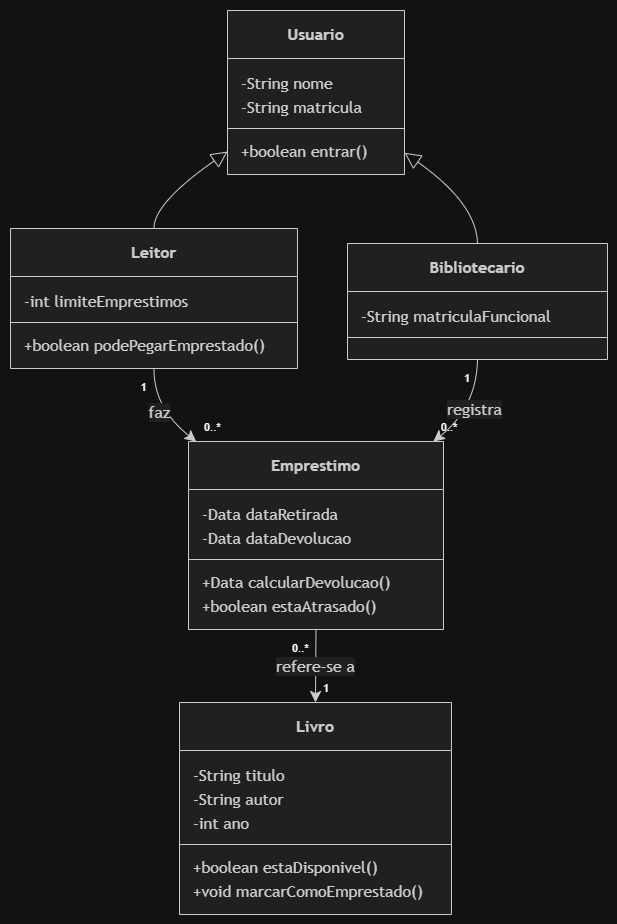

The diagram above was exported from draw.io. Its source (the exported page's mxGraphModel, read from the mxfile embedded in the PNG):
<mxGraphModel dx="1414" dy="777" grid="1" gridSize="10" guides="1" tooltips="1" connect="1" arrows="1" fold="1" page="1" pageScale="1" pageWidth="827" pageHeight="1169" math="0" shadow="0">
  <root>
    <mxCell id="CkkNj-ZmR291yzo3VSj8-0" />
    <mxCell id="CkkNj-ZmR291yzo3VSj8-1" parent="CkkNj-ZmR291yzo3VSj8-0" />
    <UserObject label="" mermaidData="{&#10;  &quot;data&quot;: &quot;classDiagram\n\nclass Usuario {\n    -String nome\n    -String matricula\n    +boolean entrar()\n}\n\nclass Leitor {\n    -int limiteEmprestimos\n    +boolean podePegarEmprestado()\n}\n\nclass Bibliotecario {\n    -String matriculaFuncional\n}\n\nclass Livro {\n    -String titulo\n    -String autor\n    -int ano\n    +boolean estaDisponivel()\n    +void marcarComoEmprestado()\n}\n\nclass Emprestimo {\n    -Data dataRetirada\n    -Data dataDevolucao\n    +Data calcularDevolucao()\n    +boolean estaAtrasado()\n}\n\nUsuario &lt;|-- Leitor\nUsuario &lt;|-- Bibliotecario\n\nLeitor \&quot;1\&quot; --&gt; \&quot;0..*\&quot; Emprestimo : faz\nEmprestimo \&quot;0..*\&quot; --&gt; \&quot;1\&quot; Livro : refere-se a\nBibliotecario \&quot;1\&quot; --&gt; \&quot;0..*\&quot; Emprestimo : registra&quot;,&#10;  &quot;config&quot;: null&#10;}" id="wfhsXD5Hk3fTH35IGy0q-0">
      <mxCell connectable="0" parent="CkkNj-ZmR291yzo3VSj8-1" style="group;transparentBounds=1;editIcon=1;lockedGroup=0;groupPadding=10;" vertex="1">
        <mxGeometry as="geometry" />
      </mxCell>
    </UserObject>
    <UserObject label="&lt;b&gt;Usuario&lt;/b&gt;" mermaidId="n:Usuario" mermaidBaseStyle="swimlane;html=1;fontStyle=0;fontSize=16;align=center;verticalAlign=middle;horizontal=1;childLayout=stackLayout;startSize=48;horizontalStack=0;resizeParent=1;resizeParentMax=0;resizeLast=0;collapsible=0;marginTop=12;marginBottom=12;stackSpacing=0;swimlaneFillColor=light-dark(#ECECFF,#1f2020);whiteSpace=wrap;fillColor=light-dark(#ECECFF,#1f2020);strokeColor=light-dark(#9370DB,#cccccc);fontColor=light-dark(#333333,#cccccc);fontFamily=Trebuchet MS,Verdana,Arial,sans-serif;" mermaidBaseValue="&lt;b&gt;Usuario&lt;/b&gt;" id="wfhsXD5Hk3fTH35IGy0q-1">
      <mxCell parent="wfhsXD5Hk3fTH35IGy0q-0" style="swimlane;html=1;fontStyle=0;fontSize=16;align=center;verticalAlign=middle;horizontal=1;childLayout=stackLayout;startSize=48;horizontalStack=0;resizeParent=1;resizeParentMax=0;resizeLast=0;collapsible=0;marginTop=12;marginBottom=12;stackSpacing=0;swimlaneFillColor=light-dark(#ECECFF,#1f2020);whiteSpace=wrap;fillColor=light-dark(#ECECFF,#1f2020);strokeColor=light-dark(#9370DB,#cccccc);fontColor=light-dark(#333333,#cccccc);fontFamily=Trebuchet MS,Verdana,Arial,sans-serif;" vertex="1">
        <mxGeometry height="164" width="177" x="247" y="30" as="geometry" />
      </mxCell>
    </UserObject>
    <mxCell id="wfhsXD5Hk3fTH35IGy0q-2" parent="wfhsXD5Hk3fTH35IGy0q-1" style="text;fontSize=16;strokeColor=none;fillColor=none;align=left;verticalAlign=middle;spacingLeft=12;spacingRight=12;overflow=hidden;rotatable=0;points=[[0,0.5],[1,0.5]];portConstraint=eastwest;fontFamily=Trebuchet MS,Verdana,Arial,sans-serif;fontColor=light-dark(#333333,#cccccc);" value="-String nome" vertex="1">
      <mxGeometry height="24" width="177" y="60" as="geometry" />
    </mxCell>
    <mxCell id="wfhsXD5Hk3fTH35IGy0q-3" parent="wfhsXD5Hk3fTH35IGy0q-1" style="text;fontSize=16;strokeColor=none;fillColor=none;align=left;verticalAlign=middle;spacingLeft=12;spacingRight=12;overflow=hidden;rotatable=0;points=[[0,0.5],[1,0.5]];portConstraint=eastwest;fontFamily=Trebuchet MS,Verdana,Arial,sans-serif;fontColor=light-dark(#333333,#cccccc);" value="-String matricula" vertex="1">
      <mxGeometry height="24" width="177" y="84" as="geometry" />
    </mxCell>
    <mxCell id="wfhsXD5Hk3fTH35IGy0q-4" parent="wfhsXD5Hk3fTH35IGy0q-1" style="line;strokeWidth=1;fillColor=none;spacingLeft=3;spacingRight=3;rotatable=0;points=[];strokeColor=inherit;" vertex="1">
      <mxGeometry height="20" width="177" y="108" as="geometry" />
    </mxCell>
    <mxCell id="wfhsXD5Hk3fTH35IGy0q-5" parent="wfhsXD5Hk3fTH35IGy0q-1" style="text;fontSize=16;strokeColor=none;fillColor=none;align=left;verticalAlign=middle;spacingLeft=12;spacingRight=12;overflow=hidden;rotatable=0;points=[[0,0.5],[1,0.5]];portConstraint=eastwest;fontFamily=Trebuchet MS,Verdana,Arial,sans-serif;fontColor=light-dark(#333333,#cccccc);" value="+boolean entrar()" vertex="1">
      <mxGeometry height="24" width="177" y="128" as="geometry" />
    </mxCell>
    <UserObject label="&lt;b&gt;Leitor&lt;/b&gt;" mermaidId="n:Leitor" mermaidBaseStyle="swimlane;html=1;fontStyle=0;fontSize=16;align=center;verticalAlign=middle;horizontal=1;childLayout=stackLayout;startSize=48;horizontalStack=0;resizeParent=1;resizeParentMax=0;resizeLast=0;collapsible=0;marginTop=12;marginBottom=12;stackSpacing=0;swimlaneFillColor=light-dark(#ECECFF,#1f2020);whiteSpace=wrap;fillColor=light-dark(#ECECFF,#1f2020);strokeColor=light-dark(#9370DB,#cccccc);fontColor=light-dark(#333333,#cccccc);fontFamily=Trebuchet MS,Verdana,Arial,sans-serif;" mermaidBaseValue="&lt;b&gt;Leitor&lt;/b&gt;" id="wfhsXD5Hk3fTH35IGy0q-6">
      <mxCell parent="wfhsXD5Hk3fTH35IGy0q-0" style="swimlane;html=1;fontStyle=0;fontSize=16;align=center;verticalAlign=middle;horizontal=1;childLayout=stackLayout;startSize=48;horizontalStack=0;resizeParent=1;resizeParentMax=0;resizeLast=0;collapsible=0;marginTop=12;marginBottom=12;stackSpacing=0;swimlaneFillColor=light-dark(#ECECFF,#1f2020);whiteSpace=wrap;fillColor=light-dark(#ECECFF,#1f2020);strokeColor=light-dark(#9370DB,#cccccc);fontColor=light-dark(#333333,#cccccc);fontFamily=Trebuchet MS,Verdana,Arial,sans-serif;" vertex="1">
        <mxGeometry height="140" width="287" x="30" y="248" as="geometry" />
      </mxCell>
    </UserObject>
    <mxCell id="wfhsXD5Hk3fTH35IGy0q-7" parent="wfhsXD5Hk3fTH35IGy0q-6" style="text;fontSize=16;strokeColor=none;fillColor=none;align=left;verticalAlign=middle;spacingLeft=12;spacingRight=12;overflow=hidden;rotatable=0;points=[[0,0.5],[1,0.5]];portConstraint=eastwest;fontFamily=Trebuchet MS,Verdana,Arial,sans-serif;fontColor=light-dark(#333333,#cccccc);" value="-int limiteEmprestimos" vertex="1">
      <mxGeometry height="24" width="287" y="60" as="geometry" />
    </mxCell>
    <mxCell id="wfhsXD5Hk3fTH35IGy0q-8" parent="wfhsXD5Hk3fTH35IGy0q-6" style="line;strokeWidth=1;fillColor=none;spacingLeft=3;spacingRight=3;rotatable=0;points=[];strokeColor=inherit;" vertex="1">
      <mxGeometry height="20" width="287" y="84" as="geometry" />
    </mxCell>
    <mxCell id="wfhsXD5Hk3fTH35IGy0q-9" parent="wfhsXD5Hk3fTH35IGy0q-6" style="text;fontSize=16;strokeColor=none;fillColor=none;align=left;verticalAlign=middle;spacingLeft=12;spacingRight=12;overflow=hidden;rotatable=0;points=[[0,0.5],[1,0.5]];portConstraint=eastwest;fontFamily=Trebuchet MS,Verdana,Arial,sans-serif;fontColor=light-dark(#333333,#cccccc);" value="+boolean podePegarEmprestado()" vertex="1">
      <mxGeometry height="24" width="287" y="104" as="geometry" />
    </mxCell>
    <UserObject label="&lt;b&gt;Bibliotecario&lt;/b&gt;" mermaidId="n:Bibliotecario" mermaidBaseStyle="swimlane;html=1;fontStyle=0;fontSize=16;align=center;verticalAlign=middle;horizontal=1;childLayout=stackLayout;startSize=48;horizontalStack=0;resizeParent=1;resizeParentMax=0;resizeLast=0;collapsible=0;marginTop=12;marginBottom=12;stackSpacing=0;swimlaneFillColor=light-dark(#ECECFF,#1f2020);whiteSpace=wrap;fillColor=light-dark(#ECECFF,#1f2020);strokeColor=light-dark(#9370DB,#cccccc);fontColor=light-dark(#333333,#cccccc);fontFamily=Trebuchet MS,Verdana,Arial,sans-serif;" mermaidBaseValue="&lt;b&gt;Bibliotecario&lt;/b&gt;" id="wfhsXD5Hk3fTH35IGy0q-10">
      <mxCell parent="wfhsXD5Hk3fTH35IGy0q-0" style="swimlane;html=1;fontStyle=0;fontSize=16;align=center;verticalAlign=middle;horizontal=1;childLayout=stackLayout;startSize=48;horizontalStack=0;resizeParent=1;resizeParentMax=0;resizeLast=0;collapsible=0;marginTop=12;marginBottom=12;stackSpacing=0;swimlaneFillColor=light-dark(#ECECFF,#1f2020);whiteSpace=wrap;fillColor=light-dark(#ECECFF,#1f2020);strokeColor=light-dark(#9370DB,#cccccc);fontColor=light-dark(#333333,#cccccc);fontFamily=Trebuchet MS,Verdana,Arial,sans-serif;" vertex="1">
        <mxGeometry height="116" width="260" x="367" y="263" as="geometry" />
      </mxCell>
    </UserObject>
    <mxCell id="wfhsXD5Hk3fTH35IGy0q-11" parent="wfhsXD5Hk3fTH35IGy0q-10" style="text;fontSize=16;strokeColor=none;fillColor=none;align=left;verticalAlign=middle;spacingLeft=12;spacingRight=12;overflow=hidden;rotatable=0;points=[[0,0.5],[1,0.5]];portConstraint=eastwest;fontFamily=Trebuchet MS,Verdana,Arial,sans-serif;fontColor=light-dark(#333333,#cccccc);" value="-String matriculaFuncional" vertex="1">
      <mxGeometry height="24" width="260" y="60" as="geometry" />
    </mxCell>
    <mxCell id="wfhsXD5Hk3fTH35IGy0q-12" parent="wfhsXD5Hk3fTH35IGy0q-10" style="line;strokeWidth=1;fillColor=none;spacingLeft=3;spacingRight=3;rotatable=0;points=[];strokeColor=inherit;" vertex="1">
      <mxGeometry height="20" width="260" y="84" as="geometry" />
    </mxCell>
    <UserObject label="&lt;b&gt;Livro&lt;/b&gt;" mermaidId="n:Livro" mermaidBaseStyle="swimlane;html=1;fontStyle=0;fontSize=16;align=center;verticalAlign=middle;horizontal=1;childLayout=stackLayout;startSize=48;horizontalStack=0;resizeParent=1;resizeParentMax=0;resizeLast=0;collapsible=0;marginTop=12;marginBottom=12;stackSpacing=0;swimlaneFillColor=light-dark(#ECECFF,#1f2020);whiteSpace=wrap;fillColor=light-dark(#ECECFF,#1f2020);strokeColor=light-dark(#9370DB,#cccccc);fontColor=light-dark(#333333,#cccccc);fontFamily=Trebuchet MS,Verdana,Arial,sans-serif;" mermaidBaseValue="&lt;b&gt;Livro&lt;/b&gt;" id="wfhsXD5Hk3fTH35IGy0q-13">
      <mxCell parent="wfhsXD5Hk3fTH35IGy0q-0" style="swimlane;html=1;fontStyle=0;fontSize=16;align=center;verticalAlign=middle;horizontal=1;childLayout=stackLayout;startSize=48;horizontalStack=0;resizeParent=1;resizeParentMax=0;resizeLast=0;collapsible=0;marginTop=12;marginBottom=12;stackSpacing=0;swimlaneFillColor=light-dark(#ECECFF,#1f2020);whiteSpace=wrap;fillColor=light-dark(#ECECFF,#1f2020);strokeColor=light-dark(#9370DB,#cccccc);fontColor=light-dark(#333333,#cccccc);fontFamily=Trebuchet MS,Verdana,Arial,sans-serif;" vertex="1">
        <mxGeometry height="212" width="272" x="199" y="722" as="geometry" />
      </mxCell>
    </UserObject>
    <mxCell id="wfhsXD5Hk3fTH35IGy0q-14" parent="wfhsXD5Hk3fTH35IGy0q-13" style="text;fontSize=16;strokeColor=none;fillColor=none;align=left;verticalAlign=middle;spacingLeft=12;spacingRight=12;overflow=hidden;rotatable=0;points=[[0,0.5],[1,0.5]];portConstraint=eastwest;fontFamily=Trebuchet MS,Verdana,Arial,sans-serif;fontColor=light-dark(#333333,#cccccc);" value="-String titulo" vertex="1">
      <mxGeometry height="24" width="272" y="60" as="geometry" />
    </mxCell>
    <mxCell id="wfhsXD5Hk3fTH35IGy0q-15" parent="wfhsXD5Hk3fTH35IGy0q-13" style="text;fontSize=16;strokeColor=none;fillColor=none;align=left;verticalAlign=middle;spacingLeft=12;spacingRight=12;overflow=hidden;rotatable=0;points=[[0,0.5],[1,0.5]];portConstraint=eastwest;fontFamily=Trebuchet MS,Verdana,Arial,sans-serif;fontColor=light-dark(#333333,#cccccc);" value="-String autor" vertex="1">
      <mxGeometry height="24" width="272" y="84" as="geometry" />
    </mxCell>
    <mxCell id="wfhsXD5Hk3fTH35IGy0q-16" parent="wfhsXD5Hk3fTH35IGy0q-13" style="text;fontSize=16;strokeColor=none;fillColor=none;align=left;verticalAlign=middle;spacingLeft=12;spacingRight=12;overflow=hidden;rotatable=0;points=[[0,0.5],[1,0.5]];portConstraint=eastwest;fontFamily=Trebuchet MS,Verdana,Arial,sans-serif;fontColor=light-dark(#333333,#cccccc);" value="-int ano" vertex="1">
      <mxGeometry height="24" width="272" y="108" as="geometry" />
    </mxCell>
    <mxCell id="wfhsXD5Hk3fTH35IGy0q-17" parent="wfhsXD5Hk3fTH35IGy0q-13" style="line;strokeWidth=1;fillColor=none;spacingLeft=3;spacingRight=3;rotatable=0;points=[];strokeColor=inherit;" vertex="1">
      <mxGeometry height="20" width="272" y="132" as="geometry" />
    </mxCell>
    <mxCell id="wfhsXD5Hk3fTH35IGy0q-18" parent="wfhsXD5Hk3fTH35IGy0q-13" style="text;fontSize=16;strokeColor=none;fillColor=none;align=left;verticalAlign=middle;spacingLeft=12;spacingRight=12;overflow=hidden;rotatable=0;points=[[0,0.5],[1,0.5]];portConstraint=eastwest;fontFamily=Trebuchet MS,Verdana,Arial,sans-serif;fontColor=light-dark(#333333,#cccccc);" value="+boolean estaDisponivel()" vertex="1">
      <mxGeometry height="24" width="272" y="152" as="geometry" />
    </mxCell>
    <mxCell id="wfhsXD5Hk3fTH35IGy0q-19" parent="wfhsXD5Hk3fTH35IGy0q-13" style="text;fontSize=16;strokeColor=none;fillColor=none;align=left;verticalAlign=middle;spacingLeft=12;spacingRight=12;overflow=hidden;rotatable=0;points=[[0,0.5],[1,0.5]];portConstraint=eastwest;fontFamily=Trebuchet MS,Verdana,Arial,sans-serif;fontColor=light-dark(#333333,#cccccc);" value="+void marcarComoEmprestado()" vertex="1">
      <mxGeometry height="24" width="272" y="176" as="geometry" />
    </mxCell>
    <UserObject label="&lt;b&gt;Emprestimo&lt;/b&gt;" mermaidId="n:Emprestimo" mermaidBaseStyle="swimlane;html=1;fontStyle=0;fontSize=16;align=center;verticalAlign=middle;horizontal=1;childLayout=stackLayout;startSize=48;horizontalStack=0;resizeParent=1;resizeParentMax=0;resizeLast=0;collapsible=0;marginTop=12;marginBottom=12;stackSpacing=0;swimlaneFillColor=light-dark(#ECECFF,#1f2020);whiteSpace=wrap;fillColor=light-dark(#ECECFF,#1f2020);strokeColor=light-dark(#9370DB,#cccccc);fontColor=light-dark(#333333,#cccccc);fontFamily=Trebuchet MS,Verdana,Arial,sans-serif;" mermaidBaseValue="&lt;b&gt;Emprestimo&lt;/b&gt;" id="wfhsXD5Hk3fTH35IGy0q-20">
      <mxCell parent="wfhsXD5Hk3fTH35IGy0q-0" style="swimlane;html=1;fontStyle=0;fontSize=16;align=center;verticalAlign=middle;horizontal=1;childLayout=stackLayout;startSize=48;horizontalStack=0;resizeParent=1;resizeParentMax=0;resizeLast=0;collapsible=0;marginTop=12;marginBottom=12;stackSpacing=0;swimlaneFillColor=light-dark(#ECECFF,#1f2020);whiteSpace=wrap;fillColor=light-dark(#ECECFF,#1f2020);strokeColor=light-dark(#9370DB,#cccccc);fontColor=light-dark(#333333,#cccccc);fontFamily=Trebuchet MS,Verdana,Arial,sans-serif;" vertex="1">
        <mxGeometry height="188" width="255" x="208" y="461" as="geometry" />
      </mxCell>
    </UserObject>
    <mxCell id="wfhsXD5Hk3fTH35IGy0q-21" parent="wfhsXD5Hk3fTH35IGy0q-20" style="text;fontSize=16;strokeColor=none;fillColor=none;align=left;verticalAlign=middle;spacingLeft=12;spacingRight=12;overflow=hidden;rotatable=0;points=[[0,0.5],[1,0.5]];portConstraint=eastwest;fontFamily=Trebuchet MS,Verdana,Arial,sans-serif;fontColor=light-dark(#333333,#cccccc);" value="-Data dataRetirada" vertex="1">
      <mxGeometry height="24" width="255" y="60" as="geometry" />
    </mxCell>
    <mxCell id="wfhsXD5Hk3fTH35IGy0q-22" parent="wfhsXD5Hk3fTH35IGy0q-20" style="text;fontSize=16;strokeColor=none;fillColor=none;align=left;verticalAlign=middle;spacingLeft=12;spacingRight=12;overflow=hidden;rotatable=0;points=[[0,0.5],[1,0.5]];portConstraint=eastwest;fontFamily=Trebuchet MS,Verdana,Arial,sans-serif;fontColor=light-dark(#333333,#cccccc);" value="-Data dataDevolucao" vertex="1">
      <mxGeometry height="24" width="255" y="84" as="geometry" />
    </mxCell>
    <mxCell id="wfhsXD5Hk3fTH35IGy0q-23" parent="wfhsXD5Hk3fTH35IGy0q-20" style="line;strokeWidth=1;fillColor=none;spacingLeft=3;spacingRight=3;rotatable=0;points=[];strokeColor=inherit;" vertex="1">
      <mxGeometry height="20" width="255" y="108" as="geometry" />
    </mxCell>
    <mxCell id="wfhsXD5Hk3fTH35IGy0q-24" parent="wfhsXD5Hk3fTH35IGy0q-20" style="text;fontSize=16;strokeColor=none;fillColor=none;align=left;verticalAlign=middle;spacingLeft=12;spacingRight=12;overflow=hidden;rotatable=0;points=[[0,0.5],[1,0.5]];portConstraint=eastwest;fontFamily=Trebuchet MS,Verdana,Arial,sans-serif;fontColor=light-dark(#333333,#cccccc);" value="+Data calcularDevolucao()" vertex="1">
      <mxGeometry height="24" width="255" y="128" as="geometry" />
    </mxCell>
    <mxCell id="wfhsXD5Hk3fTH35IGy0q-25" parent="wfhsXD5Hk3fTH35IGy0q-20" style="text;fontSize=16;strokeColor=none;fillColor=none;align=left;verticalAlign=middle;spacingLeft=12;spacingRight=12;overflow=hidden;rotatable=0;points=[[0,0.5],[1,0.5]];portConstraint=eastwest;fontFamily=Trebuchet MS,Verdana,Arial,sans-serif;fontColor=light-dark(#333333,#cccccc);" value="+boolean estaAtrasado()" vertex="1">
      <mxGeometry height="24" width="255" y="152" as="geometry" />
    </mxCell>
    <UserObject label="" mermaidId="e:Usuario-&gt;Leitor#0" mermaidBaseStyle="curved=1;startArrow=block;startSize=14;startFill=0;endArrow=none;strokeColor=light-dark(#333333,#cccccc);exitX=0;exitY=0.86;entryX=0.5;entryY=0;" mermaidBaseValue="" id="wfhsXD5Hk3fTH35IGy0q-26">
      <mxCell edge="1" parent="wfhsXD5Hk3fTH35IGy0q-0" source="wfhsXD5Hk3fTH35IGy0q-1" style="curved=1;startArrow=block;startSize=14;startFill=0;endArrow=none;strokeColor=light-dark(#333333,#cccccc);exitX=0;exitY=0.86;entryX=0.5;entryY=0;rounded=0;" target="wfhsXD5Hk3fTH35IGy0q-6">
        <mxGeometry relative="1" as="geometry">
          <Array as="points">
            <mxPoint x="173" y="223" />
          </Array>
        </mxGeometry>
      </mxCell>
    </UserObject>
    <UserObject label="" mermaidId="e:Usuario-&gt;Bibliotecario#0" mermaidBaseStyle="curved=1;startArrow=block;startSize=14;startFill=0;endArrow=none;strokeColor=light-dark(#333333,#cccccc);exitX=0.99;exitY=0.86;entryX=0.5;entryY=0;" mermaidBaseValue="" id="wfhsXD5Hk3fTH35IGy0q-27">
      <mxCell edge="1" parent="wfhsXD5Hk3fTH35IGy0q-0" source="wfhsXD5Hk3fTH35IGy0q-1" style="curved=1;startArrow=block;startSize=14;startFill=0;endArrow=none;strokeColor=light-dark(#333333,#cccccc);exitX=0.99;exitY=0.86;entryX=0.5;entryY=0;rounded=0;" target="wfhsXD5Hk3fTH35IGy0q-10">
        <mxGeometry relative="1" as="geometry">
          <Array as="points">
            <mxPoint x="496" y="223" />
          </Array>
        </mxGeometry>
      </mxCell>
    </UserObject>
    <UserObject label="faz" mermaidId="e:Leitor-&gt;Emprestimo#0" mermaidBaseStyle="curved=1;startArrow=none;endArrow=classic;endSize=9;strokeColor=light-dark(#333333,#cccccc);html=1;fontSize=16;labelBackgroundColor=light-dark(#ECECFF,#1f2020);fontFamily=Trebuchet MS,Verdana,Arial,sans-serif;fontColor=light-dark(#333333,#cccccc);exitX=0.5;exitY=1;entryX=0.03;entryY=0;" mermaidBaseValue="faz" id="wfhsXD5Hk3fTH35IGy0q-28">
      <mxCell edge="1" parent="wfhsXD5Hk3fTH35IGy0q-0" source="wfhsXD5Hk3fTH35IGy0q-6" style="curved=1;startArrow=none;endArrow=classic;endSize=9;strokeColor=light-dark(#333333,#cccccc);html=1;fontSize=16;labelBackgroundColor=light-dark(#ECECFF,#1f2020);fontFamily=Trebuchet MS,Verdana,Arial,sans-serif;fontColor=light-dark(#333333,#cccccc);exitX=0.5;exitY=1;entryX=0.03;entryY=0;rounded=0;" target="wfhsXD5Hk3fTH35IGy0q-20">
        <mxGeometry relative="1" as="geometry">
          <Array as="points">
            <mxPoint x="173" y="427" />
          </Array>
        </mxGeometry>
      </mxCell>
    </UserObject>
    <mxCell id="wfhsXD5Hk3fTH35IGy0q-29" parent="wfhsXD5Hk3fTH35IGy0q-28" style="edgeLabel;resizable=0;labelBackgroundColor=none;fontSize=11;spacing=8;align=right;verticalAlign=top;" value="1" vertex="1">
      <mxGeometry relative="1" x="-1" as="geometry" />
    </mxCell>
    <mxCell id="wfhsXD5Hk3fTH35IGy0q-30" parent="wfhsXD5Hk3fTH35IGy0q-28" style="edgeLabel;resizable=0;labelBackgroundColor=none;fontSize=11;spacing=8;align=left;verticalAlign=bottom;" value="0..*" vertex="1">
      <mxGeometry relative="1" x="1" as="geometry" />
    </mxCell>
    <UserObject label="refere-se a" mermaidId="e:Emprestimo-&gt;Livro#0" mermaidBaseStyle="curved=1;startArrow=none;endArrow=classic;endSize=9;strokeColor=light-dark(#333333,#cccccc);html=1;fontSize=16;labelBackgroundColor=light-dark(#ECECFF,#1f2020);fontFamily=Trebuchet MS,Verdana,Arial,sans-serif;fontColor=light-dark(#333333,#cccccc);exitX=0.5;exitY=1;entryX=0.5;entryY=0;" mermaidBaseValue="refere-se a" id="wfhsXD5Hk3fTH35IGy0q-31">
      <mxCell edge="1" parent="wfhsXD5Hk3fTH35IGy0q-0" source="wfhsXD5Hk3fTH35IGy0q-20" style="curved=1;startArrow=none;endArrow=classic;endSize=9;strokeColor=light-dark(#333333,#cccccc);html=1;fontSize=16;labelBackgroundColor=light-dark(#ECECFF,#1f2020);fontFamily=Trebuchet MS,Verdana,Arial,sans-serif;fontColor=light-dark(#333333,#cccccc);exitX=0.5;exitY=1;entryX=0.5;entryY=0;rounded=0;" target="wfhsXD5Hk3fTH35IGy0q-13">
        <mxGeometry relative="1" as="geometry">
          <Array as="points" />
        </mxGeometry>
      </mxCell>
    </UserObject>
    <mxCell id="wfhsXD5Hk3fTH35IGy0q-32" parent="wfhsXD5Hk3fTH35IGy0q-31" style="edgeLabel;resizable=0;labelBackgroundColor=none;fontSize=11;spacing=8;align=right;verticalAlign=top;" value="0..*" vertex="1">
      <mxGeometry relative="1" x="-1" as="geometry" />
    </mxCell>
    <mxCell id="wfhsXD5Hk3fTH35IGy0q-33" parent="wfhsXD5Hk3fTH35IGy0q-31" style="edgeLabel;resizable=0;labelBackgroundColor=none;fontSize=11;spacing=8;align=left;verticalAlign=bottom;" value="1" vertex="1">
      <mxGeometry relative="1" x="1" as="geometry" />
    </mxCell>
    <UserObject label="registra" mermaidId="e:Bibliotecario-&gt;Emprestimo#0" mermaidBaseStyle="curved=1;startArrow=none;endArrow=classic;endSize=9;strokeColor=light-dark(#333333,#cccccc);html=1;fontSize=16;labelBackgroundColor=light-dark(#ECECFF,#1f2020);fontFamily=Trebuchet MS,Verdana,Arial,sans-serif;fontColor=light-dark(#333333,#cccccc);exitX=0.5;exitY=1;entryX=0.96;entryY=0;" mermaidBaseValue="registra" id="wfhsXD5Hk3fTH35IGy0q-34">
      <mxCell edge="1" parent="wfhsXD5Hk3fTH35IGy0q-0" source="wfhsXD5Hk3fTH35IGy0q-10" style="curved=1;startArrow=none;endArrow=classic;endSize=9;strokeColor=light-dark(#333333,#cccccc);html=1;fontSize=16;labelBackgroundColor=light-dark(#ECECFF,#1f2020);fontFamily=Trebuchet MS,Verdana,Arial,sans-serif;fontColor=light-dark(#333333,#cccccc);exitX=0.5;exitY=1;entryX=0.96;entryY=0;rounded=0;" target="wfhsXD5Hk3fTH35IGy0q-20">
        <mxGeometry relative="1" as="geometry">
          <Array as="points">
            <mxPoint x="496" y="427" />
          </Array>
        </mxGeometry>
      </mxCell>
    </UserObject>
    <mxCell id="wfhsXD5Hk3fTH35IGy0q-35" parent="wfhsXD5Hk3fTH35IGy0q-34" style="edgeLabel;resizable=0;labelBackgroundColor=none;fontSize=11;spacing=8;align=right;verticalAlign=top;" value="1" vertex="1">
      <mxGeometry relative="1" x="-1" as="geometry" />
    </mxCell>
    <mxCell id="wfhsXD5Hk3fTH35IGy0q-36" parent="wfhsXD5Hk3fTH35IGy0q-34" style="edgeLabel;resizable=0;labelBackgroundColor=none;fontSize=11;spacing=8;align=left;verticalAlign=bottom;" value="0..*" vertex="1">
      <mxGeometry relative="1" x="1" as="geometry" />
    </mxCell>
  </root>
</mxGraphModel>